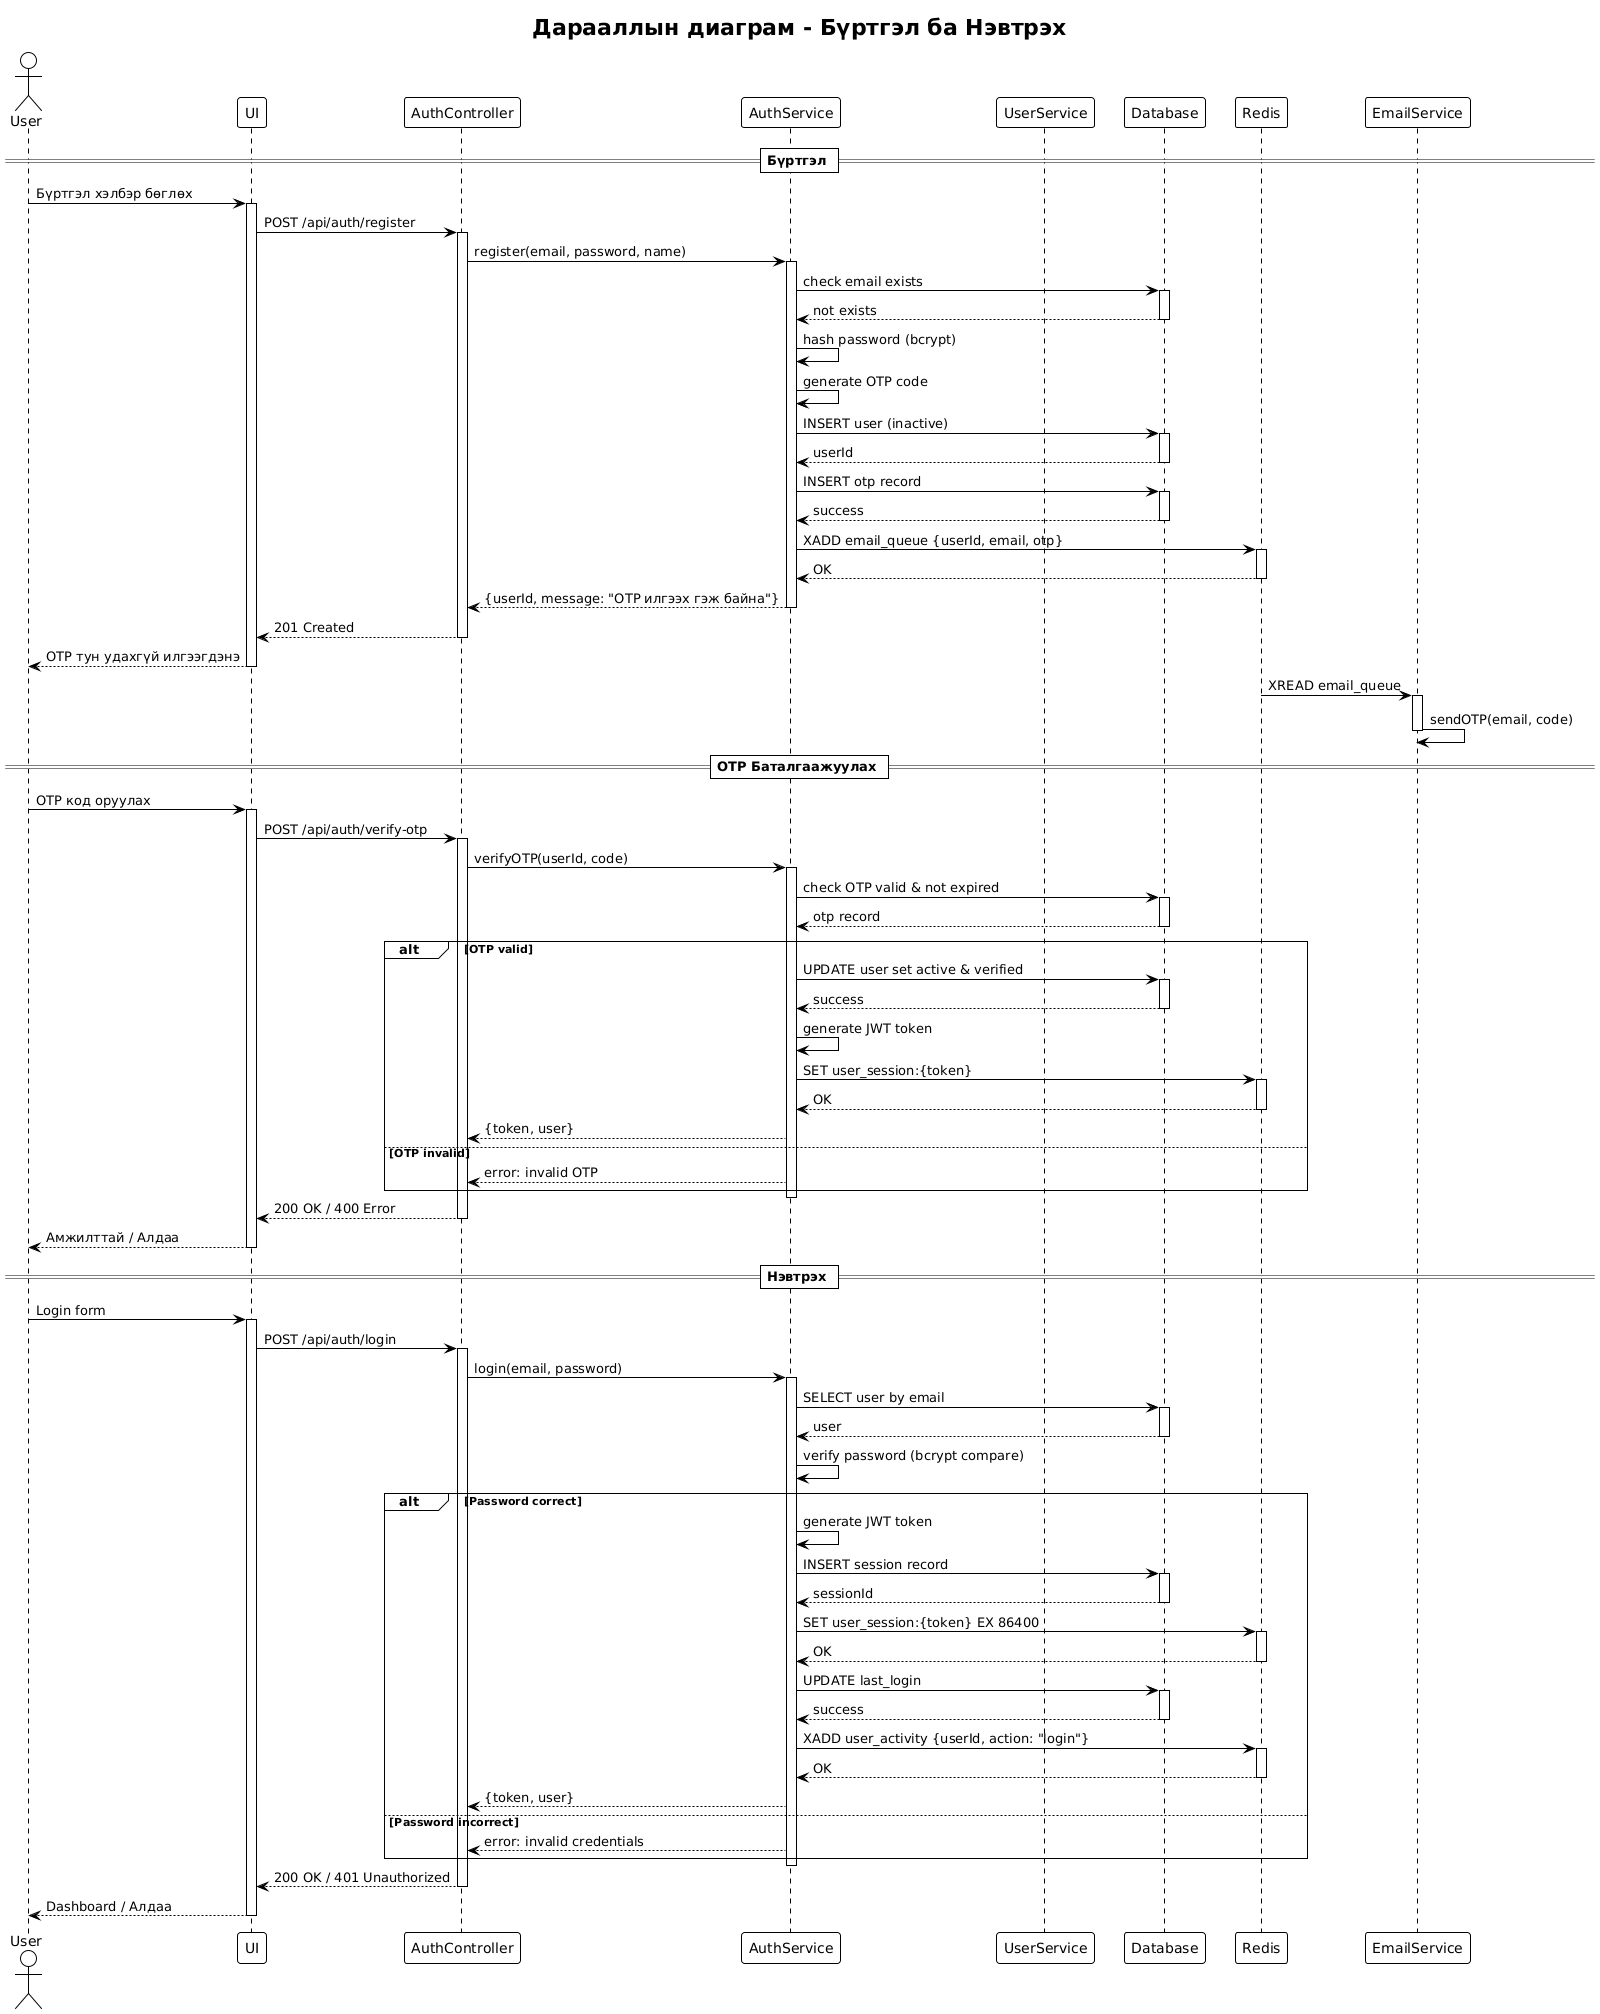

The diagram above was rendered by PlantUML. Its source (embedded in the PNG):
@startuml
!theme plain
title Дарааллын диаграм - Бүртгэл ба Нэвтрэх

actor User
participant "UI" as UI
participant "AuthController" as AC
participant "AuthService" as AS
participant "UserService" as US
participant "Database" as DB
participant "Redis" as Redis
participant "EmailService" as ES

== Бүртгэл ==

User -> UI: Бүртгэл хэлбэр бөглөх
activate UI

UI -> AC: POST /api/auth/register
activate AC

AC -> AS: register(email, password, name)
activate AS

AS -> DB: check email exists
activate DB
DB --> AS: not exists
deactivate DB

AS -> AS: hash password (bcrypt)
AS -> AS: generate OTP code

AS -> DB: INSERT user (inactive)
activate DB
DB --> AS: userId
deactivate DB

AS -> DB: INSERT otp record
activate DB
DB --> AS: success
deactivate DB

AS -> Redis: XADD email_queue {userId, email, otp}
activate Redis
Redis --> AS: OK
deactivate Redis

AS --> AC: {userId, message: "OTP илгээх гэж байна"}
deactivate AS

AC --> UI: 201 Created
deactivate AC

UI --> User: OTP тун удахгүй илгээгдэнэ
deactivate UI

' Background Email Worker
Redis -> ES: XREAD email_queue
activate ES
ES -> ES: sendOTP(email, code)
deactivate ES

== OTP Баталгаажуулах ==

User -> UI: OTP код оруулах
activate UI

UI -> AC: POST /api/auth/verify-otp
activate AC

AC -> AS: verifyOTP(userId, code)
activate AS

AS -> DB: check OTP valid & not expired
activate DB
DB --> AS: otp record
deactivate DB

alt OTP valid
    AS -> DB: UPDATE user set active & verified
    activate DB
    DB --> AS: success
    deactivate DB
    
    AS -> AS: generate JWT token
    
    AS -> Redis: SET user_session:{token}
    activate Redis
    Redis --> AS: OK
    deactivate Redis
    
    AS --> AC: {token, user}
else OTP invalid
    AS --> AC: error: invalid OTP
end

deactivate AS

AC --> UI: 200 OK / 400 Error
deactivate AC

UI --> User: Амжилттай / Алдаа
deactivate UI

== Нэвтрэх ==

User -> UI: Login form
activate UI

UI -> AC: POST /api/auth/login
activate AC

AC -> AS: login(email, password)
activate AS

AS -> DB: SELECT user by email
activate DB
DB --> AS: user
deactivate DB

AS -> AS: verify password (bcrypt compare)

alt Password correct
    AS -> AS: generate JWT token
    
    AS -> DB: INSERT session record
    activate DB
    DB --> AS: sessionId
    deactivate DB
    
    AS -> Redis: SET user_session:{token} EX 86400
    activate Redis
    Redis --> AS: OK
    deactivate Redis
    
    AS -> DB: UPDATE last_login
    activate DB
    DB --> AS: success
    deactivate DB
    
    AS -> Redis: XADD user_activity {userId, action: "login"}
    activate Redis
    Redis --> AS: OK
    deactivate Redis
    
    AS --> AC: {token, user}
else Password incorrect
    AS --> AC: error: invalid credentials
end

deactivate AS

AC --> UI: 200 OK / 401 Unauthorized
deactivate AC

UI --> User: Dashboard / Алдаа
deactivate UI
@enduml